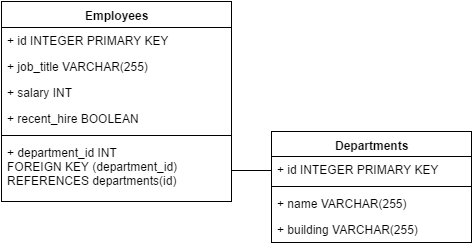

The diagram above was exported from draw.io. Its source (the exported page's mxGraphModel, read from the mxfile embedded in the PNG):
<mxGraphModel dx="731" dy="531" grid="1" gridSize="10" guides="1" tooltips="1" connect="1" arrows="1" fold="1" page="1" pageScale="1" pageWidth="826" pageHeight="1169" background="#ffffff" math="0" shadow="0">
  <root>
    <mxCell id="0" />
    <mxCell id="1" parent="0" />
    <mxCell id="288898af7793a67c-36" value="Employees" style="swimlane;html=1;fontStyle=1;align=center;verticalAlign=top;childLayout=stackLayout;horizontal=1;startSize=26;horizontalStack=0;resizeParent=1;resizeLast=0;collapsible=1;marginBottom=0;swimlaneFillColor=#ffffff;" vertex="1" parent="1">
      <mxGeometry x="10" y="40" width="230" height="200" as="geometry" />
    </mxCell>
    <mxCell id="288898af7793a67c-37" value="+ id INTEGER PRIMARY KEY" style="text;html=1;strokeColor=none;fillColor=none;align=left;verticalAlign=top;spacingLeft=4;spacingRight=4;whiteSpace=wrap;overflow=hidden;rotatable=0;points=[[0,0.5],[1,0.5]];portConstraint=eastwest;" vertex="1" parent="288898af7793a67c-36">
      <mxGeometry y="26" width="230" height="26" as="geometry" />
    </mxCell>
    <mxCell id="288898af7793a67c-45" value="+ job_title VARCHAR(255)" style="text;html=1;strokeColor=none;fillColor=none;align=left;verticalAlign=top;spacingLeft=4;spacingRight=4;whiteSpace=wrap;overflow=hidden;rotatable=0;points=[[0,0.5],[1,0.5]];portConstraint=eastwest;" vertex="1" parent="288898af7793a67c-36">
      <mxGeometry y="52" width="230" height="26" as="geometry" />
    </mxCell>
    <mxCell id="288898af7793a67c-46" value="+ salary INT" style="text;html=1;strokeColor=none;fillColor=none;align=left;verticalAlign=top;spacingLeft=4;spacingRight=4;whiteSpace=wrap;overflow=hidden;rotatable=0;points=[[0,0.5],[1,0.5]];portConstraint=eastwest;" vertex="1" parent="288898af7793a67c-36">
      <mxGeometry y="78" width="230" height="26" as="geometry" />
    </mxCell>
    <mxCell id="288898af7793a67c-47" value="+ recent_hire BOOLEAN" style="text;html=1;strokeColor=none;fillColor=none;align=left;verticalAlign=top;spacingLeft=4;spacingRight=4;whiteSpace=wrap;overflow=hidden;rotatable=0;points=[[0,0.5],[1,0.5]];portConstraint=eastwest;" vertex="1" parent="288898af7793a67c-36">
      <mxGeometry y="104" width="230" height="26" as="geometry" />
    </mxCell>
    <mxCell id="288898af7793a67c-38" value="" style="line;html=1;strokeWidth=1;fillColor=none;align=left;verticalAlign=middle;spacingTop=-1;spacingLeft=3;spacingRight=3;rotatable=0;labelPosition=right;points=[];portConstraint=eastwest;" vertex="1" parent="288898af7793a67c-36">
      <mxGeometry y="130" width="230" height="8" as="geometry" />
    </mxCell>
    <mxCell id="288898af7793a67c-39" value="+ department_id INT&lt;div&gt;FOREIGN KEY (department_id) REFERENCES departments(id)&lt;/div&gt;" style="text;html=1;strokeColor=none;fillColor=none;align=left;verticalAlign=top;spacingLeft=4;spacingRight=4;whiteSpace=wrap;overflow=hidden;rotatable=0;points=[[0,0.5],[1,0.5]];portConstraint=eastwest;" vertex="1" parent="288898af7793a67c-36">
      <mxGeometry y="138" width="230" height="62" as="geometry" />
    </mxCell>
    <mxCell id="288898af7793a67c-51" value="" style="line;html=1;strokeWidth=1;fillColor=none;align=left;verticalAlign=middle;spacingTop=-1;spacingLeft=3;spacingRight=3;rotatable=0;labelPosition=right;points=[];portConstraint=eastwest;" vertex="1" parent="1">
      <mxGeometry x="240" y="205" width="40" height="8" as="geometry" />
    </mxCell>
    <mxCell id="288898af7793a67c-53" value="&lt;b&gt;Departments&lt;/b&gt;" style="swimlane;html=1;fontStyle=0;childLayout=stackLayout;horizontal=1;startSize=25;fillColor=none;horizontalStack=0;resizeParent=1;resizeLast=0;collapsible=1;marginBottom=0;swimlaneFillColor=#ffffff;" vertex="1" parent="1">
      <mxGeometry x="280" y="170" width="200" height="111" as="geometry" />
    </mxCell>
    <mxCell id="288898af7793a67c-54" value="+ id INTEGER PRIMARY KEY" style="text;html=1;strokeColor=none;fillColor=none;align=left;verticalAlign=top;spacingLeft=4;spacingRight=4;whiteSpace=wrap;overflow=hidden;rotatable=0;points=[[0,0.5],[1,0.5]];portConstraint=eastwest;" vertex="1" parent="288898af7793a67c-53">
      <mxGeometry y="25" width="200" height="26" as="geometry" />
    </mxCell>
    <mxCell id="288898af7793a67c-57" value="" style="line;html=1;strokeWidth=1;fillColor=none;align=left;verticalAlign=middle;spacingTop=-1;spacingLeft=3;spacingRight=3;rotatable=0;labelPosition=right;points=[];portConstraint=eastwest;" vertex="1" parent="288898af7793a67c-53">
      <mxGeometry y="51" width="200" height="8" as="geometry" />
    </mxCell>
    <mxCell id="288898af7793a67c-55" value="+ name VARCHAR(255)" style="text;html=1;strokeColor=none;fillColor=none;align=left;verticalAlign=top;spacingLeft=4;spacingRight=4;whiteSpace=wrap;overflow=hidden;rotatable=0;points=[[0,0.5],[1,0.5]];portConstraint=eastwest;" vertex="1" parent="288898af7793a67c-53">
      <mxGeometry y="59" width="200" height="26" as="geometry" />
    </mxCell>
    <mxCell id="288898af7793a67c-56" value="+ building VARCHAR(255)" style="text;html=1;strokeColor=none;fillColor=none;align=left;verticalAlign=top;spacingLeft=4;spacingRight=4;whiteSpace=wrap;overflow=hidden;rotatable=0;points=[[0,0.5],[1,0.5]];portConstraint=eastwest;" vertex="1" parent="288898af7793a67c-53">
      <mxGeometry y="85" width="200" height="26" as="geometry" />
    </mxCell>
  </root>
</mxGraphModel>